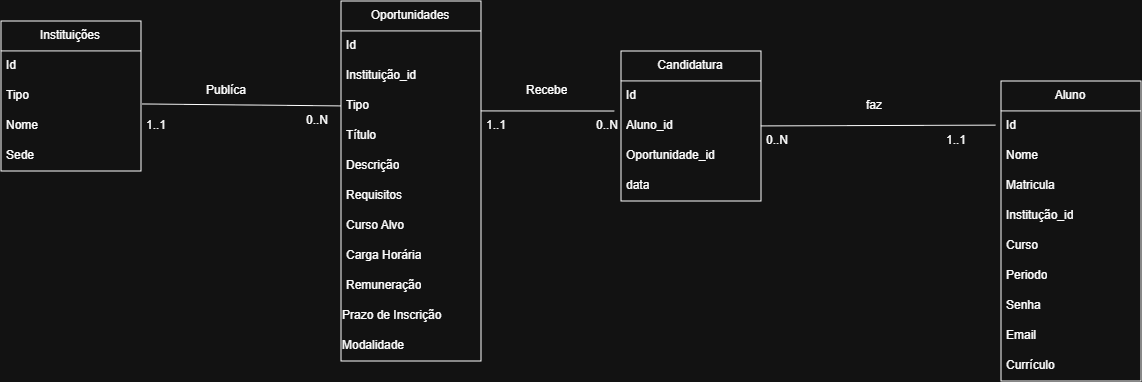

The diagram above was exported from draw.io. Its source (the exported page's mxGraphModel, read from the mxfile embedded in the PNG):
<mxGraphModel dx="1348" dy="742" grid="1" gridSize="10" guides="1" tooltips="1" connect="1" arrows="1" fold="1" page="1" pageScale="1" pageWidth="827" pageHeight="1169" math="0" shadow="0">
  <root>
    <mxCell id="0" />
    <mxCell id="1" parent="0" />
    <mxCell id="veeGJiBGgLexkgMrzDe6-2" parent="1" style="swimlane;fontStyle=0;childLayout=stackLayout;horizontal=1;startSize=30;horizontalStack=0;resizeParent=1;resizeParentMax=0;resizeLast=0;collapsible=1;marginBottom=0;whiteSpace=wrap;html=1;" value="Aluno" vertex="1">
      <mxGeometry height="300" width="140" x="1090" y="320" as="geometry">
        <mxRectangle height="30" width="60" x="720" y="290" as="alternateBounds" />
      </mxGeometry>
    </mxCell>
    <mxCell id="veeGJiBGgLexkgMrzDe6-49" parent="veeGJiBGgLexkgMrzDe6-2" style="text;strokeColor=none;fillColor=none;align=left;verticalAlign=middle;spacingLeft=4;spacingRight=4;overflow=hidden;points=[[0,0.5],[1,0.5]];portConstraint=eastwest;rotatable=0;whiteSpace=wrap;html=1;" value="Id" vertex="1">
      <mxGeometry height="30" width="140" y="30" as="geometry" />
    </mxCell>
    <mxCell id="veeGJiBGgLexkgMrzDe6-28" parent="veeGJiBGgLexkgMrzDe6-2" style="text;strokeColor=none;fillColor=none;align=left;verticalAlign=middle;spacingLeft=4;spacingRight=4;overflow=hidden;points=[[0,0.5],[1,0.5]];portConstraint=eastwest;rotatable=0;whiteSpace=wrap;html=1;" value="Nome" vertex="1">
      <mxGeometry height="30" width="140" y="60" as="geometry" />
    </mxCell>
    <mxCell id="veeGJiBGgLexkgMrzDe6-27" parent="veeGJiBGgLexkgMrzDe6-2" style="text;strokeColor=none;fillColor=none;align=left;verticalAlign=middle;spacingLeft=4;spacingRight=4;overflow=hidden;points=[[0,0.5],[1,0.5]];portConstraint=eastwest;rotatable=0;whiteSpace=wrap;html=1;" value="Matricula" vertex="1">
      <mxGeometry height="30" width="140" y="90" as="geometry" />
    </mxCell>
    <mxCell id="veeGJiBGgLexkgMrzDe6-3" parent="veeGJiBGgLexkgMrzDe6-2" style="text;strokeColor=none;fillColor=none;align=left;verticalAlign=middle;spacingLeft=4;spacingRight=4;overflow=hidden;points=[[0,0.5],[1,0.5]];portConstraint=eastwest;rotatable=0;whiteSpace=wrap;html=1;" value="Institução_id" vertex="1">
      <mxGeometry height="30" width="140" y="120" as="geometry" />
    </mxCell>
    <mxCell id="veeGJiBGgLexkgMrzDe6-4" parent="veeGJiBGgLexkgMrzDe6-2" style="text;strokeColor=none;fillColor=none;align=left;verticalAlign=middle;spacingLeft=4;spacingRight=4;overflow=hidden;points=[[0,0.5],[1,0.5]];portConstraint=eastwest;rotatable=0;whiteSpace=wrap;html=1;" value="Curso" vertex="1">
      <mxGeometry height="30" width="140" y="150" as="geometry" />
    </mxCell>
    <mxCell id="veeGJiBGgLexkgMrzDe6-5" parent="veeGJiBGgLexkgMrzDe6-2" style="text;strokeColor=none;fillColor=none;align=left;verticalAlign=middle;spacingLeft=4;spacingRight=4;overflow=hidden;points=[[0,0.5],[1,0.5]];portConstraint=eastwest;rotatable=0;whiteSpace=wrap;html=1;" value="Periodo" vertex="1">
      <mxGeometry height="30" width="140" y="180" as="geometry" />
    </mxCell>
    <mxCell id="veeGJiBGgLexkgMrzDe6-31" parent="veeGJiBGgLexkgMrzDe6-2" style="text;strokeColor=none;fillColor=none;align=left;verticalAlign=middle;spacingLeft=4;spacingRight=4;overflow=hidden;points=[[0,0.5],[1,0.5]];portConstraint=eastwest;rotatable=0;whiteSpace=wrap;html=1;" value="Senha" vertex="1">
      <mxGeometry height="30" width="140" y="210" as="geometry" />
    </mxCell>
    <mxCell id="veeGJiBGgLexkgMrzDe6-51" parent="veeGJiBGgLexkgMrzDe6-2" style="text;strokeColor=none;fillColor=none;align=left;verticalAlign=middle;spacingLeft=4;spacingRight=4;overflow=hidden;points=[[0,0.5],[1,0.5]];portConstraint=eastwest;rotatable=0;whiteSpace=wrap;html=1;" value="Email" vertex="1">
      <mxGeometry height="30" width="140" y="240" as="geometry" />
    </mxCell>
    <mxCell id="veeGJiBGgLexkgMrzDe6-33" parent="veeGJiBGgLexkgMrzDe6-2" style="text;strokeColor=none;fillColor=none;align=left;verticalAlign=middle;spacingLeft=4;spacingRight=4;overflow=hidden;points=[[0,0.5],[1,0.5]];portConstraint=eastwest;rotatable=0;whiteSpace=wrap;html=1;" value="Currículo" vertex="1">
      <mxGeometry height="30" width="140" y="270" as="geometry" />
    </mxCell>
    <mxCell id="veeGJiBGgLexkgMrzDe6-6" parent="1" style="swimlane;fontStyle=0;childLayout=stackLayout;horizontal=1;startSize=30;horizontalStack=0;resizeParent=1;resizeParentMax=0;resizeLast=0;collapsible=1;marginBottom=0;whiteSpace=wrap;html=1;swimlaneFillColor=default;" value="Oportunidades" vertex="1">
      <mxGeometry height="360" width="140" x="430" y="240" as="geometry">
        <mxRectangle height="30" width="120" x="430" y="240" as="alternateBounds" />
      </mxGeometry>
    </mxCell>
    <mxCell id="veeGJiBGgLexkgMrzDe6-7" parent="veeGJiBGgLexkgMrzDe6-6" style="text;strokeColor=none;fillColor=none;align=left;verticalAlign=middle;spacingLeft=4;spacingRight=4;overflow=hidden;points=[[0,0.5],[1,0.5]];portConstraint=eastwest;rotatable=0;whiteSpace=wrap;html=1;" value="Id" vertex="1">
      <mxGeometry height="30" width="140" y="30" as="geometry" />
    </mxCell>
    <mxCell id="veeGJiBGgLexkgMrzDe6-8" parent="veeGJiBGgLexkgMrzDe6-6" style="text;strokeColor=none;fillColor=none;align=left;verticalAlign=middle;spacingLeft=4;spacingRight=4;overflow=hidden;points=[[0,0.5],[1,0.5]];portConstraint=eastwest;rotatable=0;whiteSpace=wrap;html=1;" value="Instituição_id" vertex="1">
      <mxGeometry height="30" width="140" y="60" as="geometry" />
    </mxCell>
    <mxCell id="veeGJiBGgLexkgMrzDe6-13" parent="veeGJiBGgLexkgMrzDe6-6" style="text;strokeColor=none;fillColor=none;align=left;verticalAlign=middle;spacingLeft=4;spacingRight=4;overflow=hidden;points=[[0,0.5],[1,0.5]];portConstraint=eastwest;rotatable=0;whiteSpace=wrap;html=1;" value="Tipo" vertex="1">
      <mxGeometry height="30" width="140" y="90" as="geometry" />
    </mxCell>
    <mxCell id="veeGJiBGgLexkgMrzDe6-9" parent="veeGJiBGgLexkgMrzDe6-6" style="text;strokeColor=none;fillColor=none;align=left;verticalAlign=middle;spacingLeft=4;spacingRight=4;overflow=hidden;points=[[0,0.5],[1,0.5]];portConstraint=eastwest;rotatable=0;whiteSpace=wrap;html=1;" value="Título" vertex="1">
      <mxGeometry height="30" width="140" y="120" as="geometry" />
    </mxCell>
    <mxCell id="veeGJiBGgLexkgMrzDe6-14" parent="veeGJiBGgLexkgMrzDe6-6" style="text;strokeColor=none;fillColor=none;align=left;verticalAlign=middle;spacingLeft=4;spacingRight=4;overflow=hidden;points=[[0,0.5],[1,0.5]];portConstraint=eastwest;rotatable=0;whiteSpace=wrap;html=1;" value="Descrição" vertex="1">
      <mxGeometry height="30" width="140" y="150" as="geometry" />
    </mxCell>
    <mxCell id="veeGJiBGgLexkgMrzDe6-35" parent="veeGJiBGgLexkgMrzDe6-6" style="text;strokeColor=none;fillColor=none;align=left;verticalAlign=middle;spacingLeft=4;spacingRight=4;overflow=hidden;points=[[0,0.5],[1,0.5]];portConstraint=eastwest;rotatable=0;whiteSpace=wrap;html=1;" value="Requisitos" vertex="1">
      <mxGeometry height="30" width="140" y="180" as="geometry" />
    </mxCell>
    <mxCell id="veeGJiBGgLexkgMrzDe6-36" parent="veeGJiBGgLexkgMrzDe6-6" style="text;strokeColor=none;fillColor=none;align=left;verticalAlign=middle;spacingLeft=4;spacingRight=4;overflow=hidden;points=[[0,0.5],[1,0.5]];portConstraint=eastwest;rotatable=0;whiteSpace=wrap;html=1;" value="Curso Alvo" vertex="1">
      <mxGeometry height="30" width="140" y="210" as="geometry" />
    </mxCell>
    <mxCell id="veeGJiBGgLexkgMrzDe6-37" parent="veeGJiBGgLexkgMrzDe6-6" style="text;strokeColor=none;fillColor=none;align=left;verticalAlign=middle;spacingLeft=4;spacingRight=4;overflow=hidden;points=[[0,0.5],[1,0.5]];portConstraint=eastwest;rotatable=0;whiteSpace=wrap;html=1;" value="Carga Horária" vertex="1">
      <mxGeometry height="30" width="140" y="240" as="geometry" />
    </mxCell>
    <mxCell id="veeGJiBGgLexkgMrzDe6-38" parent="veeGJiBGgLexkgMrzDe6-6" style="text;strokeColor=none;fillColor=none;align=left;verticalAlign=middle;spacingLeft=4;spacingRight=4;overflow=hidden;points=[[0,0.5],[1,0.5]];portConstraint=eastwest;rotatable=0;whiteSpace=wrap;html=1;" value="Remuneração" vertex="1">
      <mxGeometry height="30" width="140" y="270" as="geometry" />
    </mxCell>
    <mxCell id="veeGJiBGgLexkgMrzDe6-39" parent="veeGJiBGgLexkgMrzDe6-6" style="text;html=1;whiteSpace=wrap;strokeColor=none;fillColor=none;align=left;verticalAlign=middle;rounded=0;" value="Prazo de Inscrição" vertex="1">
      <mxGeometry height="30" width="140" y="300" as="geometry" />
    </mxCell>
    <mxCell id="veeGJiBGgLexkgMrzDe6-40" parent="veeGJiBGgLexkgMrzDe6-6" style="text;html=1;whiteSpace=wrap;strokeColor=none;fillColor=none;align=left;verticalAlign=middle;rounded=0;" value="Modalidade" vertex="1">
      <mxGeometry height="30" width="140" y="330" as="geometry" />
    </mxCell>
    <mxCell id="veeGJiBGgLexkgMrzDe6-12" parent="1" style="text;strokeColor=none;fillColor=none;align=left;verticalAlign=middle;spacingLeft=4;spacingRight=4;overflow=hidden;points=[[0,0.5],[1,0.5]];portConstraint=eastwest;rotatable=0;whiteSpace=wrap;html=1;" value="Recebe" vertex="1">
      <mxGeometry height="30" width="80" x="610" y="315" as="geometry" />
    </mxCell>
    <mxCell id="veeGJiBGgLexkgMrzDe6-16" parent="1" style="swimlane;fontStyle=0;childLayout=stackLayout;horizontal=1;startSize=30;horizontalStack=0;resizeParent=1;resizeParentMax=0;resizeLast=0;collapsible=1;marginBottom=0;whiteSpace=wrap;html=1;" value="Instituições" vertex="1">
      <mxGeometry height="150" width="140" x="90" y="260" as="geometry">
        <mxRectangle height="30" width="100" x="90" y="260" as="alternateBounds" />
      </mxGeometry>
    </mxCell>
    <mxCell id="veeGJiBGgLexkgMrzDe6-19" parent="veeGJiBGgLexkgMrzDe6-16" style="text;strokeColor=none;fillColor=none;align=left;verticalAlign=middle;spacingLeft=4;spacingRight=4;overflow=hidden;points=[[0,0.5],[1,0.5]];portConstraint=eastwest;rotatable=0;whiteSpace=wrap;html=1;" value="Id" vertex="1">
      <mxGeometry height="30" width="140" y="30" as="geometry" />
    </mxCell>
    <mxCell id="veeGJiBGgLexkgMrzDe6-17" parent="veeGJiBGgLexkgMrzDe6-16" style="text;strokeColor=none;fillColor=none;align=left;verticalAlign=middle;spacingLeft=4;spacingRight=4;overflow=hidden;points=[[0,0.5],[1,0.5]];portConstraint=eastwest;rotatable=0;whiteSpace=wrap;html=1;" value="Tipo" vertex="1">
      <mxGeometry height="30" width="140" y="60" as="geometry" />
    </mxCell>
    <mxCell id="veeGJiBGgLexkgMrzDe6-18" parent="veeGJiBGgLexkgMrzDe6-16" style="text;strokeColor=none;fillColor=none;align=left;verticalAlign=middle;spacingLeft=4;spacingRight=4;overflow=hidden;points=[[0,0.5],[1,0.5]];portConstraint=eastwest;rotatable=0;whiteSpace=wrap;html=1;" value="Nome" vertex="1">
      <mxGeometry height="30" width="140" y="90" as="geometry" />
    </mxCell>
    <mxCell id="veeGJiBGgLexkgMrzDe6-21" parent="veeGJiBGgLexkgMrzDe6-16" style="text;strokeColor=none;fillColor=none;align=left;verticalAlign=middle;spacingLeft=4;spacingRight=4;overflow=hidden;points=[[0,0.5],[1,0.5]];portConstraint=eastwest;rotatable=0;whiteSpace=wrap;html=1;" value="Sede" vertex="1">
      <mxGeometry height="30" width="140" y="120" as="geometry" />
    </mxCell>
    <mxCell id="veeGJiBGgLexkgMrzDe6-20" parent="1" style="text;strokeColor=none;fillColor=none;align=left;verticalAlign=middle;spacingLeft=4;spacingRight=4;overflow=hidden;points=[[0,0.5],[1,0.5]];portConstraint=eastwest;rotatable=0;whiteSpace=wrap;html=1;" value="Publíca" vertex="1">
      <mxGeometry height="30" width="80" x="290" y="315" as="geometry" />
    </mxCell>
    <mxCell id="veeGJiBGgLexkgMrzDe6-23" edge="1" parent="1" source="veeGJiBGgLexkgMrzDe6-17" style="endArrow=none;html=1;rounded=0;entryX=0;entryY=0.5;entryDx=0;entryDy=0;exitX=1.011;exitY=0.769;exitDx=0;exitDy=0;exitPerimeter=0;" target="veeGJiBGgLexkgMrzDe6-13" value="">
      <mxGeometry height="50" relative="1" width="50" as="geometry">
        <mxPoint x="228.04" y="350" as="sourcePoint" />
        <mxPoint x="500" y="290" as="targetPoint" />
      </mxGeometry>
    </mxCell>
    <mxCell id="veeGJiBGgLexkgMrzDe6-24" edge="1" parent="1" style="endArrow=none;html=1;rounded=0;entryX=0.291;entryY=0.004;entryDx=0;entryDy=0;entryPerimeter=0;" target="veeGJiBGgLexkgMrzDe6-30" value="">
      <mxGeometry height="50" relative="1" width="50" as="geometry">
        <mxPoint x="570" y="350" as="sourcePoint" />
        <mxPoint x="500" y="290" as="targetPoint" />
      </mxGeometry>
    </mxCell>
    <mxCell id="veeGJiBGgLexkgMrzDe6-25" parent="1" style="text;strokeColor=none;fillColor=none;align=left;verticalAlign=middle;spacingLeft=4;spacingRight=4;overflow=hidden;points=[[0,0.5],[1,0.5]];portConstraint=eastwest;rotatable=0;whiteSpace=wrap;html=1;" value="1..1" vertex="1">
      <mxGeometry height="30" width="80" x="230" y="350" as="geometry" />
    </mxCell>
    <mxCell id="veeGJiBGgLexkgMrzDe6-26" parent="1" style="text;strokeColor=none;fillColor=none;align=left;verticalAlign=middle;spacingLeft=4;spacingRight=4;overflow=hidden;points=[[0,0.5],[1,0.5]];portConstraint=eastwest;rotatable=0;whiteSpace=wrap;html=1;" value="0..N" vertex="1">
      <mxGeometry height="30" width="80" x="390" y="345" as="geometry" />
    </mxCell>
    <mxCell id="veeGJiBGgLexkgMrzDe6-29" parent="1" style="text;strokeColor=none;fillColor=none;align=left;verticalAlign=middle;spacingLeft=4;spacingRight=4;overflow=hidden;points=[[0,0.5],[1,0.5]];portConstraint=eastwest;rotatable=0;whiteSpace=wrap;html=1;" value="1..1" vertex="1">
      <mxGeometry height="30" width="80" x="570" y="350" as="geometry" />
    </mxCell>
    <mxCell id="veeGJiBGgLexkgMrzDe6-30" parent="1" style="text;strokeColor=none;fillColor=none;align=left;verticalAlign=middle;spacingLeft=4;spacingRight=4;overflow=hidden;points=[[0,0.5],[1,0.5]];portConstraint=eastwest;rotatable=0;whiteSpace=wrap;html=1;" value="0..N" vertex="1">
      <mxGeometry height="30" width="80" x="680" y="350" as="geometry" />
    </mxCell>
    <mxCell id="veeGJiBGgLexkgMrzDe6-42" parent="1" style="swimlane;fontStyle=0;childLayout=stackLayout;horizontal=1;startSize=30;horizontalStack=0;resizeParent=1;resizeParentMax=0;resizeLast=0;collapsible=1;marginBottom=0;whiteSpace=wrap;html=1;" value="Candidatura" vertex="1">
      <mxGeometry height="150" width="140" x="710" y="290" as="geometry" />
    </mxCell>
    <mxCell id="veeGJiBGgLexkgMrzDe6-43" parent="veeGJiBGgLexkgMrzDe6-42" style="text;strokeColor=none;fillColor=none;align=left;verticalAlign=middle;spacingLeft=4;spacingRight=4;overflow=hidden;points=[[0,0.5],[1,0.5]];portConstraint=eastwest;rotatable=0;whiteSpace=wrap;html=1;" value="Id" vertex="1">
      <mxGeometry height="30" width="140" y="30" as="geometry" />
    </mxCell>
    <mxCell id="veeGJiBGgLexkgMrzDe6-44" parent="veeGJiBGgLexkgMrzDe6-42" style="text;strokeColor=none;fillColor=none;align=left;verticalAlign=middle;spacingLeft=4;spacingRight=4;overflow=hidden;points=[[0,0.5],[1,0.5]];portConstraint=eastwest;rotatable=0;whiteSpace=wrap;html=1;" value="Aluno_id" vertex="1">
      <mxGeometry height="30" width="140" y="60" as="geometry" />
    </mxCell>
    <mxCell id="veeGJiBGgLexkgMrzDe6-45" parent="veeGJiBGgLexkgMrzDe6-42" style="text;strokeColor=none;fillColor=none;align=left;verticalAlign=middle;spacingLeft=4;spacingRight=4;overflow=hidden;points=[[0,0.5],[1,0.5]];portConstraint=eastwest;rotatable=0;whiteSpace=wrap;html=1;" value="Oportunidade_id" vertex="1">
      <mxGeometry height="30" width="140" y="90" as="geometry" />
    </mxCell>
    <mxCell id="veeGJiBGgLexkgMrzDe6-47" parent="veeGJiBGgLexkgMrzDe6-42" style="text;strokeColor=none;fillColor=none;align=left;verticalAlign=middle;spacingLeft=4;spacingRight=4;overflow=hidden;points=[[0,0.5],[1,0.5]];portConstraint=eastwest;rotatable=0;whiteSpace=wrap;html=1;" value="data" vertex="1">
      <mxGeometry height="30" width="140" y="120" as="geometry" />
    </mxCell>
    <mxCell id="veeGJiBGgLexkgMrzDe6-48" edge="1" parent="1" source="veeGJiBGgLexkgMrzDe6-44" style="endArrow=none;html=1;rounded=0;exitX=1;exitY=0.5;exitDx=0;exitDy=0;entryX=0.778;entryY=-0.025;entryDx=0;entryDy=0;entryPerimeter=0;" target="veeGJiBGgLexkgMrzDe6-54" value="">
      <mxGeometry height="50" relative="1" width="50" as="geometry">
        <mxPoint x="940" y="460" as="sourcePoint" />
        <mxPoint x="1080" y="360" as="targetPoint" />
      </mxGeometry>
    </mxCell>
    <mxCell id="veeGJiBGgLexkgMrzDe6-52" parent="1" style="text;strokeColor=none;fillColor=none;align=left;verticalAlign=middle;spacingLeft=4;spacingRight=4;overflow=hidden;points=[[0,0.5],[1,0.5]];portConstraint=eastwest;rotatable=0;whiteSpace=wrap;html=1;" value="faz" vertex="1">
      <mxGeometry height="30" width="40" x="950" y="330" as="geometry" />
    </mxCell>
    <mxCell id="veeGJiBGgLexkgMrzDe6-53" parent="1" style="text;strokeColor=none;fillColor=none;align=left;verticalAlign=middle;spacingLeft=4;spacingRight=4;overflow=hidden;points=[[0,0.5],[1,0.5]];portConstraint=eastwest;rotatable=0;whiteSpace=wrap;html=1;" value="0..N" vertex="1">
      <mxGeometry height="30" width="80" x="850" y="365" as="geometry" />
    </mxCell>
    <mxCell id="veeGJiBGgLexkgMrzDe6-54" parent="1" style="text;strokeColor=none;fillColor=none;align=left;verticalAlign=middle;spacingLeft=4;spacingRight=4;overflow=hidden;points=[[0,0.5],[1,0.5]];portConstraint=eastwest;rotatable=0;whiteSpace=wrap;html=1;" value="1..1" vertex="1">
      <mxGeometry height="30" width="70" x="1030" y="365" as="geometry" />
    </mxCell>
  </root>
</mxGraphModel>